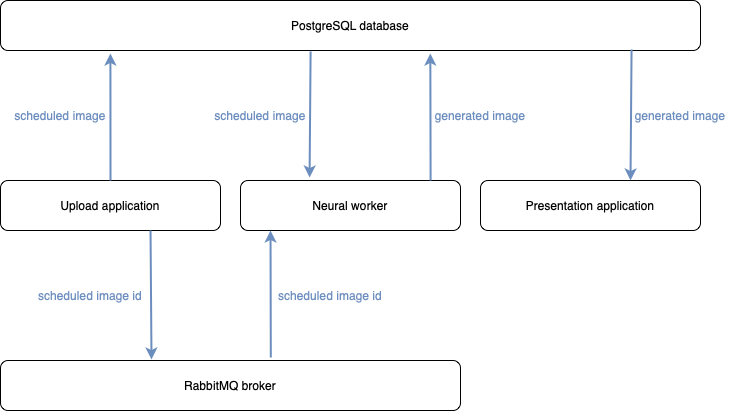

The diagram above was exported from draw.io. Its source (the exported page's mxGraphModel, read from the mxfile embedded in the PNG):
<mxGraphModel dx="1554" dy="1182" grid="1" gridSize="10" guides="1" tooltips="1" connect="1" arrows="1" fold="1" page="1" pageScale="1" pageWidth="300" pageHeight="200" math="0" shadow="0">
  <root>
    <mxCell id="0" />
    <mxCell id="1" parent="0" />
    <mxCell id="wqDU_cinfT8dHnkFqjYq-1" value="Upload application" style="rounded=1;whiteSpace=wrap;html=1;" vertex="1" parent="1">
      <mxGeometry x="90" y="70" width="220" height="50" as="geometry" />
    </mxCell>
    <mxCell id="wqDU_cinfT8dHnkFqjYq-2" value="Neural worker" style="rounded=1;whiteSpace=wrap;html=1;" vertex="1" parent="1">
      <mxGeometry x="330" y="70" width="220" height="50" as="geometry" />
    </mxCell>
    <mxCell id="wqDU_cinfT8dHnkFqjYq-3" value="Presentation application" style="rounded=1;whiteSpace=wrap;html=1;" vertex="1" parent="1">
      <mxGeometry x="570" y="70" width="220" height="50" as="geometry" />
    </mxCell>
    <mxCell id="wqDU_cinfT8dHnkFqjYq-4" value="PostgreSQL database" style="rounded=1;whiteSpace=wrap;html=1;" vertex="1" parent="1">
      <mxGeometry x="90" y="-110" width="700" height="50" as="geometry" />
    </mxCell>
    <mxCell id="wqDU_cinfT8dHnkFqjYq-5" value="RabbitMQ broker" style="rounded=1;whiteSpace=wrap;html=1;" vertex="1" parent="1">
      <mxGeometry x="90" y="250" width="460" height="50" as="geometry" />
    </mxCell>
    <mxCell id="wqDU_cinfT8dHnkFqjYq-6" value="" style="endArrow=classic;html=1;rounded=0;entryX=0.157;entryY=1.06;entryDx=0;entryDy=0;entryPerimeter=0;exitX=0.5;exitY=0;exitDx=0;exitDy=0;fillColor=#dae8fc;strokeColor=#6c8ebf;strokeWidth=2;" edge="1" parent="1" source="wqDU_cinfT8dHnkFqjYq-1" target="wqDU_cinfT8dHnkFqjYq-4">
      <mxGeometry width="50" height="50" relative="1" as="geometry">
        <mxPoint x="210" y="420" as="sourcePoint" />
        <mxPoint x="260" y="370" as="targetPoint" />
      </mxGeometry>
    </mxCell>
    <mxCell id="wqDU_cinfT8dHnkFqjYq-7" value="" style="endArrow=classic;html=1;rounded=0;entryX=0.314;entryY=-0.06;entryDx=0;entryDy=0;entryPerimeter=0;exitX=0.443;exitY=1.02;exitDx=0;exitDy=0;exitPerimeter=0;fillColor=#dae8fc;strokeColor=#6c8ebf;strokeWidth=2;" edge="1" parent="1" source="wqDU_cinfT8dHnkFqjYq-4" target="wqDU_cinfT8dHnkFqjYq-2">
      <mxGeometry width="50" height="50" relative="1" as="geometry">
        <mxPoint x="350" y="-20" as="sourcePoint" />
        <mxPoint x="260" y="370" as="targetPoint" />
      </mxGeometry>
    </mxCell>
    <mxCell id="wqDU_cinfT8dHnkFqjYq-8" value="" style="endArrow=classic;html=1;rounded=0;exitX=0.5;exitY=0;exitDx=0;exitDy=0;entryX=0.614;entryY=1.06;entryDx=0;entryDy=0;entryPerimeter=0;fillColor=#dae8fc;strokeColor=#6c8ebf;strokeWidth=2;" edge="1" parent="1" target="wqDU_cinfT8dHnkFqjYq-4">
      <mxGeometry width="50" height="50" relative="1" as="geometry">
        <mxPoint x="520.1" y="70" as="sourcePoint" />
        <mxPoint x="520" y="-40" as="targetPoint" />
      </mxGeometry>
    </mxCell>
    <mxCell id="wqDU_cinfT8dHnkFqjYq-9" value="" style="endArrow=classic;html=1;rounded=0;entryX=0.145;entryY=0;entryDx=0;entryDy=0;entryPerimeter=0;exitX=0.387;exitY=1.02;exitDx=0;exitDy=0;exitPerimeter=0;fillColor=#dae8fc;strokeColor=#6c8ebf;strokeWidth=2;" edge="1" parent="1">
      <mxGeometry width="50" height="50" relative="1" as="geometry">
        <mxPoint x="240.0000000000001" y="120" as="sourcePoint" />
        <mxPoint x="241.0000000000001" y="249" as="targetPoint" />
      </mxGeometry>
    </mxCell>
    <mxCell id="wqDU_cinfT8dHnkFqjYq-10" value="" style="endArrow=classic;html=1;rounded=0;exitX=0.5;exitY=0;exitDx=0;exitDy=0;entryX=0.614;entryY=1.06;entryDx=0;entryDy=0;entryPerimeter=0;strokeWidth=2;fillColor=#dae8fc;strokeColor=#6c8ebf;" edge="1" parent="1">
      <mxGeometry width="50" height="50" relative="1" as="geometry">
        <mxPoint x="360.2999999999999" y="247" as="sourcePoint" />
        <mxPoint x="360.00000000000017" y="120" as="targetPoint" />
      </mxGeometry>
    </mxCell>
    <mxCell id="wqDU_cinfT8dHnkFqjYq-12" value="" style="endArrow=classic;html=1;rounded=0;exitX=0.443;exitY=1.02;exitDx=0;exitDy=0;exitPerimeter=0;entryX=0.318;entryY=0.02;entryDx=0;entryDy=0;entryPerimeter=0;fillColor=#dae8fc;strokeColor=#6c8ebf;strokeWidth=2;" edge="1" parent="1">
      <mxGeometry width="50" height="50" relative="1" as="geometry">
        <mxPoint x="721.06" y="-61" as="sourcePoint" />
        <mxPoint x="720" y="70" as="targetPoint" />
      </mxGeometry>
    </mxCell>
    <mxCell id="wqDU_cinfT8dHnkFqjYq-13" value="scheduled image id" style="text;html=1;strokeColor=none;fillColor=none;align=center;verticalAlign=middle;whiteSpace=wrap;rounded=0;rotation=0;fontColor=#6C8EBF;" vertex="1" parent="1">
      <mxGeometry x="120" y="170" width="120" height="30" as="geometry" />
    </mxCell>
    <mxCell id="wqDU_cinfT8dHnkFqjYq-14" value="scheduled image id" style="text;html=1;strokeColor=none;fillColor=none;align=center;verticalAlign=middle;whiteSpace=wrap;rounded=0;rotation=0;fontColor=#6C8EBF;" vertex="1" parent="1">
      <mxGeometry x="360" y="170" width="120" height="30" as="geometry" />
    </mxCell>
    <mxCell id="wqDU_cinfT8dHnkFqjYq-15" value="scheduled image" style="text;html=1;strokeColor=none;fillColor=none;align=center;verticalAlign=middle;whiteSpace=wrap;rounded=0;rotation=0;fontColor=#6C8EBF;" vertex="1" parent="1">
      <mxGeometry x="100" y="-10" width="100" height="30" as="geometry" />
    </mxCell>
    <mxCell id="wqDU_cinfT8dHnkFqjYq-16" value="scheduled image" style="text;html=1;strokeColor=none;fillColor=none;align=center;verticalAlign=middle;whiteSpace=wrap;rounded=0;rotation=0;fontColor=#6C8EBF;" vertex="1" parent="1">
      <mxGeometry x="300" y="-10" width="100" height="30" as="geometry" />
    </mxCell>
    <mxCell id="wqDU_cinfT8dHnkFqjYq-17" value="generated image" style="text;html=1;strokeColor=none;fillColor=none;align=center;verticalAlign=middle;whiteSpace=wrap;rounded=0;rotation=0;fontColor=#6C8EBF;" vertex="1" parent="1">
      <mxGeometry x="520" y="-10" width="100" height="30" as="geometry" />
    </mxCell>
    <mxCell id="wqDU_cinfT8dHnkFqjYq-18" value="generated image" style="text;html=1;strokeColor=none;fillColor=none;align=center;verticalAlign=middle;whiteSpace=wrap;rounded=0;rotation=0;fontColor=#6C8EBF;" vertex="1" parent="1">
      <mxGeometry x="720" y="-10" width="100" height="30" as="geometry" />
    </mxCell>
  </root>
</mxGraphModel>